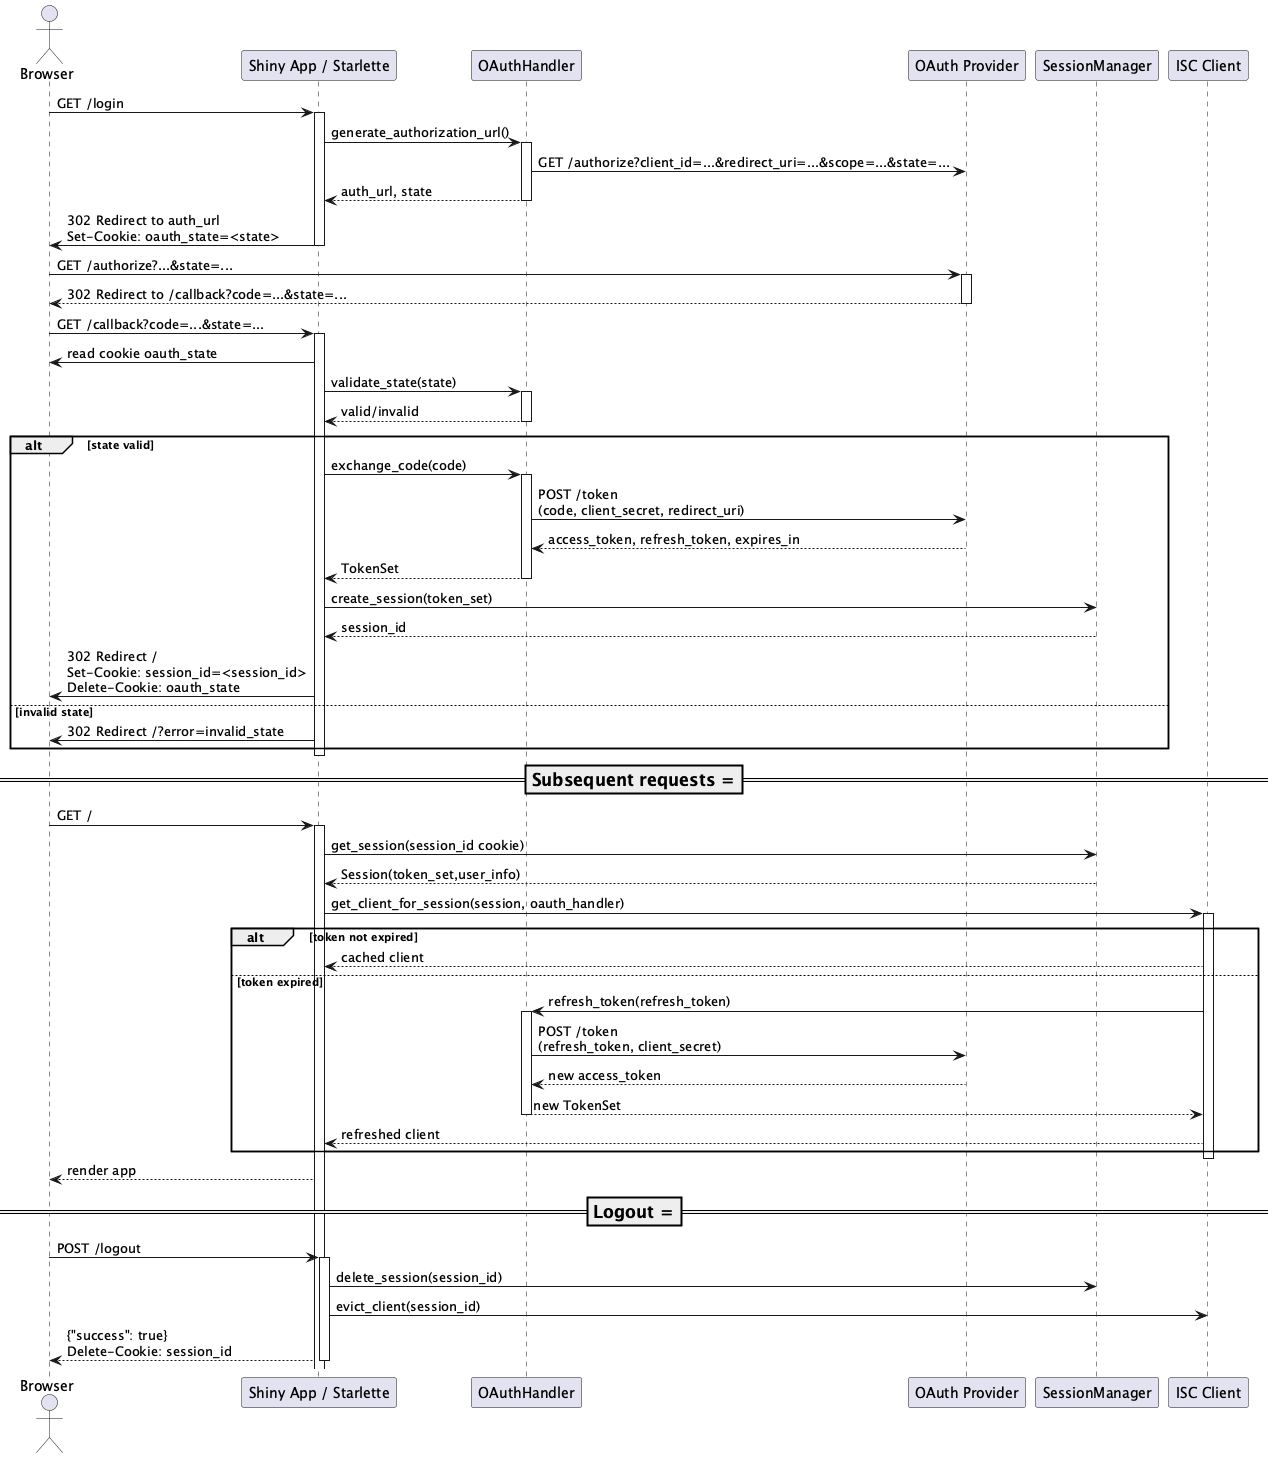

The diagram above was rendered by PlantUML. Its source (embedded in the PNG):
@startuml
actor Browser
participant App as "Shiny App / Starlette"
participant OAuthHandler
participant "OAuth Provider" as OAuthProvider
participant SessionManager
participant "ISC Client" as ISCClient

Browser -> App: GET /login
activate App
App -> OAuthHandler: generate_authorization_url()
activate OAuthHandler
OAuthHandler -> OAuthProvider: GET /authorize?client_id=...&redirect_uri=...&scope=...&state=...
OAuthHandler --> App: auth_url, state
deactivate OAuthHandler
App -> Browser: 302 Redirect to auth_url\nSet-Cookie: oauth_state=<state>
deactivate App

Browser -> OAuthProvider: GET /authorize?...&state=...
activate OAuthProvider
OAuthProvider --> Browser: 302 Redirect to /callback?code=...&state=...
deactivate OAuthProvider

Browser -> App: GET /callback?code=...&state=...
activate App
App -> Browser: read cookie oauth_state
App -> OAuthHandler: validate_state(state)
activate OAuthHandler
OAuthHandler --> App: valid/invalid
deactivate OAuthHandler
alt state valid
    App -> OAuthHandler: exchange_code(code)
    activate OAuthHandler
    OAuthHandler -> OAuthProvider: POST /token\n(code, client_secret, redirect_uri)
    OAuthProvider --> OAuthHandler: access_token, refresh_token, expires_in
    OAuthHandler --> App: TokenSet
    deactivate OAuthHandler

    App -> SessionManager: create_session(token_set)
    SessionManager --> App: session_id
    App -> Browser: 302 Redirect /\nSet-Cookie: session_id=<session_id>\nDelete-Cookie: oauth_state
else invalid state
    App -> Browser: 302 Redirect /?error=invalid_state
end
deactivate App

=== Subsequent requests ===

Browser -> App: GET /
activate App
App -> SessionManager: get_session(session_id cookie)
SessionManager --> App: Session(token_set,user_info)
App -> ISCClient: get_client_for_session(session, oauth_handler)
activate ISCClient
alt token not expired
    ISCClient --> App: cached client
else token expired
    ISCClient -> OAuthHandler: refresh_token(refresh_token)
    activate OAuthHandler
    OAuthHandler -> OAuthProvider: POST /token\n(refresh_token, client_secret)
    OAuthProvider --> OAuthHandler: new access_token
    OAuthHandler --> ISCClient: new TokenSet
    deactivate OAuthHandler
    ISCClient --> App: refreshed client
end
deactivate ISCClient
App --> Browser: render app

=== Logout ===

Browser -> App: POST /logout
activate App
App -> SessionManager: delete_session(session_id)
App -> ISCClient: evict_client(session_id)
App --> Browser: {"success": true}\nDelete-Cookie: session_id
deactivate App
@enduml